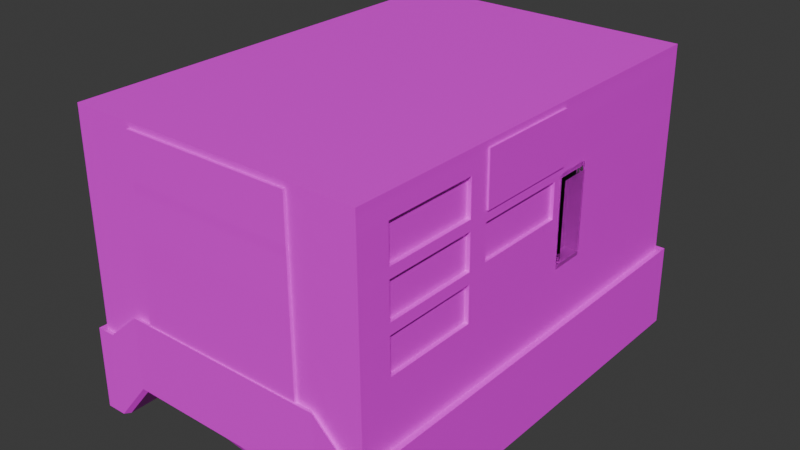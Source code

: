 # Source: gennew.blend  (saved by Blender 4.1.23; exported with 4.5.12 LTS)
import bpy
from mathutils import Matrix  # noqa: F401  (used for matrix-valued properties, if any)

bpy.ops.wm.read_factory_settings(use_empty=True)
scene = bpy.context.scene
scene.name = 'Scene'

# ---- collections
col_collection = bpy.data.collections.new('Collection'); scene.collection.children.link(col_collection)

# ---- images (referenced by path relative to the original .blend; pixels are not part of the script)
import os
ASSET_DIR = os.environ.get("B2B_ASSET_DIR", "")  # directory of the original .blend (textures are referenced by path, not embedded)
HERE = os.path.dirname(os.path.abspath(__file__))  # packed textures are extracted next to this script under _unpacked/

def load_image(name, relpath, width, height, colorspace="sRGB"):
    """Load a texture the original file referenced (path relative to the .blend, or extracted next to this script)."""
    p = next((c for c in (os.path.join(HERE, relpath), os.path.join(ASSET_DIR, relpath)) if relpath and os.path.exists(c)), "")
    if p:
        img = bpy.data.images.load(p, check_existing=True)
        img.name = name
    else:  # same state as the original file: an image datablock whose file is absent (Cycles renders it pink)
        img = bpy.data.images.new(name, width, height)
        img.source = "FILE"
        img.filepath = "//" + (relpath or name)
    img.colorspace_settings.name = colorspace
    return img
img_genuv__2__png = load_image('genuv (2).png', 'genuv (2).png', 1024, 1024, 'sRGB')

# ---- materials (node trees are filled in below, after node groups)
mat_material_001 = bpy.data.materials.new('Material.001')
mat_material_001.use_transparent_shadow = False
mat_material_002 = bpy.data.materials.new('Material.002')
mat_material_002.use_transparent_shadow = False

# ---- material node trees
mat_material_001.use_nodes = True; mat_material_001.node_tree.nodes.clear()
_N = mat_material_001.node_tree.nodes; _L = mat_material_001.node_tree.links
n0 = _N.new('ShaderNodeBsdfPrincipled'); n0.name = 'Principled BSDF'; n0.location = (10, 300)
n1 = _N.new('ShaderNodeOutputMaterial'); n1.name = 'Material Output'; n1.location = (300, 300)
n2 = _N.new('ShaderNodeTexImage'); n2.name = 'Image Texture'; n2.location = (-508, 103)
n2.image = img_genuv__2__png
_L.new(n0.outputs[0], n1.inputs[0])
_L.new(n2.outputs[0], n0.inputs[0])
n1.is_active_output = True
mat_material_002.use_nodes = True; mat_material_002.node_tree.nodes.clear()
_N = mat_material_002.node_tree.nodes; _L = mat_material_002.node_tree.links
n0 = _N.new('ShaderNodeBsdfPrincipled'); n0.name = 'Principled BSDF'; n0.location = (-284, 282)
n1 = _N.new('ShaderNodeOutputMaterial'); n1.name = 'Material Output'; n1.location = (300, 300)
n2 = _N.new('ShaderNodeBsdfGlass'); n2.name = 'Glass BSDF'; n2.location = (95, 190)
_L.new(n2.outputs[0], n1.inputs[0])
n1.is_active_output = True

# ---- world
world_world = bpy.data.worlds.new('World'); scene.world = world_world
world_world.use_nodes = True; world_world.node_tree.nodes.clear()
_N = world_world.node_tree.nodes; _L = world_world.node_tree.links
n0 = _N.new('ShaderNodeOutputWorld'); n0.name = 'World Output'; n0.location = (300, 300)
n1 = _N.new('ShaderNodeBackground'); n1.name = 'Background'; n1.location = (10, 300)
n1.inputs[0].default_value = (0.05088, 0.05088, 0.05088, 1.0)
_L.new(n1.outputs[0], n0.inputs[0])
n0.is_active_output = True
world_world.color = (0.05088, 0.05088, 0.05088)
world_world.use_sun_shadow = False
world_world.sun_shadow_jitter_overblur = 0.0

# ---- meshes
me_cube_001 = bpy.data.meshes.new('Cube.001')
me_cube_001.from_pydata([(-1.0, -1.0, -1.0), (-1.0, -1.0, 1.0), (-1.0, 1.0, -1.0), (-1.0, 1.0, 1.0), (1.021, -1.0, -0.9926), (1.0, -1.0, 1.0), (1.021, 1.0, -0.9926), (1.0, 1.0, 1.0), (0.6679, 1.005, -0.7157), (0.6679, 1.0, 1.0), (0.6679, -0.9951, -0.7157), (0.6679, -1.0, 1.0), (-0.6928, 1.005, -0.7157), (-0.6928, -1.0, 1.0), (-0.6928, 1.0, 1.0), (-0.6928, -0.9951, -0.7157), (-1.0, -0.9317, -1.0), (-1.0, -0.9317, 1.0), (1.021, -0.9317, -0.9926), (1.0, -0.9317, 1.0), (0.6679, -0.9317, 1.0), (0.6679, -0.9268, -0.7157), (-0.6928, -0.9268, -0.7157), (-0.6928, -0.9317, 1.0), (-1.0, 0.9317, 1.0), (1.021, 0.9317, -0.9926), (-1.0, 0.9317, -1.0), (1.0, 0.9317, 1.0), (0.6679, 0.9317, 1.0), (0.6679, 0.9366, -0.7157), (-0.6928, 0.9366, -0.7157), (-0.6928, 0.9317, 1.0), (0.6679, 0.8471, -0.9891), (0.6679, -0.8373, -0.9891), (-0.6928, 0.9366, -0.9891), (-0.6928, -0.9268, -0.9891), (0.9014, 1.0, 1.0), (0.8908, -0.9985, -0.9939), (0.8908, 1.001, -0.9939), (0.9014, -1.0, 1.0), (0.9014, -0.9317, 1.0), (0.8908, -0.9303, -0.9939), (0.8908, 0.9332, -0.9939), (0.9014, 0.9317, 1.0), (-1.0, -0.4273, -1.0), (1.0, -0.4273, 1.0), (0.6679, -0.4273, 1.0), (0.6679, -0.4224, -0.7157), (-0.6928, -0.4224, -0.7157), (-0.6928, -0.4273, 1.0), (-1.0, -0.4273, 1.0), (1.021, -0.4273, -0.9926), (0.6679, -0.3814, -0.9891), (-0.6928, -0.4224, -0.9891), (0.8908, -0.4259, -0.9939), (0.9014, -0.4273, 1.0), (-1.0, -0.8518, -1.0), (1.0, -0.8518, 1.0), (0.6679, -0.8518, 1.0), (0.6679, -0.8469, -0.7157), (-0.6928, -0.8469, -0.7157), (-0.6928, -0.8518, 1.0), (0.6679, -0.7651, -0.9891), (-0.6928, -0.8469, -0.9891), (0.8908, -0.8504, -0.9939), (0.9014, -0.8518, 1.0), (-1.0, -0.8518, 1.0), (1.021, -0.8518, -0.9926), (-1.0, -1.0, 0.2354), (-1.0, 1.0, 0.2354), (1.008, 1.0, 0.2382), (1.008, -1.0, 0.2382), (0.6679, -0.9981, 0.3441), (0.6679, 1.002, 0.3441), (-0.6928, 1.002, 0.3441), (-0.6928, -0.9981, 0.3441), (1.008, -0.9317, 0.2382), (-1.0, -0.9317, 0.2354), (1.008, 0.9317, 0.2382), (-1.0, 0.9317, 0.2354), (0.8974, -0.9994, 0.2377), (0.8974, 1.001, 0.2377), (-1.0, -0.4273, 0.2354), (1.008, -0.4273, 0.2382), (-1.0, -0.8518, 0.2354), (1.008, -0.8518, 0.2382), (-1.0, 1.0, -0.004446), (1.01, 1.0, -0.0007263), (1.01, -1.0, -0.0007263), (0.6679, -0.9975, 0.1383), (0.6679, 1.002, 0.1383), (-0.6928, 1.002, 0.1383), (-0.6928, -0.9975, 0.1383), (1.01, -0.9317, -0.0007263), (-1.0, -0.9317, -0.004446), (1.01, 0.9317, -0.0007263), (-1.0, 0.9317, -0.004446), (0.8961, -0.9993, -0.001373), (0.8961, 1.001, -0.001373), (-1.0, -0.4273, -0.004446), (1.01, -0.4273, -0.0007263), (-1.0, -0.8518, -0.004446), (1.01, -0.8518, -0.0007263), (-1.0, -1.0, -0.004446), (-1.0, -1.0, 0.5443), (-1.0, 1.0, 0.5443), (1.005, 1.0, 0.546), (1.005, -1.0, 0.546), (0.6679, -0.9989, 0.609), (0.6679, 1.001, 0.609), (-0.6928, 1.001, 0.609), (-0.6928, -0.9989, 0.609), (1.005, -0.9317, 0.546), (-1.0, -0.9317, 0.5443), (1.005, 0.9317, 0.546), (-1.0, 0.9317, 0.5443), (0.899, -0.9997, 0.5457), (0.899, 1.0, 0.5457), (-1.0, -0.4273, 0.5443), (1.005, -0.4273, 0.546), (-1.0, -0.8518, 0.5443), (1.005, -0.8518, 0.546), (-1.0, 1.0, 0.308), (1.007, 1.0, 0.3105), (1.007, -1.0, 0.3105), (0.6679, -0.9983, 0.4063), (0.6679, 1.002, 0.4063), (-0.6928, 1.002, 0.4063), (-0.6928, -0.9983, 0.4063), (1.007, -0.9317, 0.3105), (-1.0, -0.9317, 0.308), (1.007, 0.9317, 0.3105), (-1.0, 0.9317, 0.308), (0.8977, -0.9995, 0.3101), (0.8977, 1.001, 0.3101), (-1.0, -0.4273, 0.308), (1.007, -0.4273, 0.3105), (-1.0, -0.8518, 0.308), (1.007, -0.8518, 0.3105), (-1.0, -1.0, 0.308), (-1.0, -1.0, 0.8519), (-1.0, 1.0, 0.8519), (1.002, 1.0, 0.8525), (1.002, -1.0, 0.8525), (0.6679, -0.9996, 0.873), (0.6679, 1.0, 0.873), (-0.6928, 1.0, 0.873), (-0.6928, -0.9996, 0.873), (1.002, -0.9317, 0.8525), (-1.0, -0.9317, 0.8519), (1.002, 0.9317, 0.8525), (-1.0, 0.9317, 0.8519), (0.9006, -0.9999, 0.8524), (0.9006, 1.0, 0.8524), (-1.0, -0.4273, 0.8519), (1.002, -0.4273, 0.8525), (-1.0, -0.8518, 0.8519), (1.002, -0.8518, 0.8525), (-1.0, 1.0, 0.6122), (1.004, 1.0, 0.6137), (1.004, -1.0, 0.6137), (0.6679, -0.9991, 0.6674), (0.6679, 1.001, 0.6674), (-0.6928, 1.001, 0.6674), (-0.6928, -0.9991, 0.6674), (1.004, -0.9317, 0.6137), (-1.0, -0.9317, 0.6122), (1.004, 0.9317, 0.6137), (-1.0, 0.9317, 0.6122), (0.8994, -0.9997, 0.6134), (0.8994, 1.0, 0.6134), (-1.0, -0.4273, 0.6122), (1.004, -0.4273, 0.6137), (-1.0, -0.8518, 0.6122), (1.004, -0.8518, 0.6137), (-1.0, -1.0, 0.6122), (0.9806, -0.4273, 0.238), (0.9806, -0.8518, 0.238), (0.9831, -0.4273, -0.001009), (0.9831, -0.8518, -0.001009), (0.9774, -0.4273, 0.5457), (0.9774, -0.8518, 0.5457), (0.9798, -0.4273, 0.3102), (0.9798, -0.8518, 0.3102), (0.9742, -0.4273, 0.8522), (0.9742, -0.8518, 0.8522), (0.9767, -0.4273, 0.6134), (0.9767, -0.8518, 0.6134), (-1.0, 0.142, 1.0), (1.021, 0.142, -0.9926), (-1.0, 0.142, -1.0), (1.0, 0.142, 1.0), (0.6679, 0.142, 1.0), (0.6679, 0.1469, -0.7157), (-0.6928, 0.1469, -0.7157), (-0.6928, 0.142, 1.0), (0.6679, 0.1333, -0.9891), (-0.6928, 0.1469, -0.9891), (0.8908, 0.1435, -0.9939), (0.9014, 0.142, 1.0), (1.008, 0.142, 0.2382), (-1.0, 0.142, 0.2354), (-1.0, 0.142, -0.004446), (1.01, 0.142, -0.0007263), (1.005, 0.142, 0.546), (-1.0, 0.142, 0.5443), (-1.0, 0.142, 0.308), (1.007, 0.142, 0.3105), (1.002, 0.142, 0.8525), (-1.0, 0.142, 0.8519), (-1.0, 0.142, 0.6122), (1.004, 0.142, 0.6137), (-1.0, -0.3359, -1.0), (1.0, -0.3359, 1.0), (0.6679, -0.3359, 1.0), (0.6679, -0.331, -0.7157), (-0.6928, -0.331, -0.7157), (-0.6928, -0.3359, 1.0), (0.6679, -0.2988, -0.9891), (-0.6928, -0.331, -0.9891), (0.8908, -0.3345, -0.9939), (0.9014, -0.3359, 1.0), (1.008, -0.3359, 0.2382), (1.01, -0.3359, -0.0007263), (1.005, -0.3359, 0.546), (1.007, -0.3359, 0.3105), (1.002, -0.3359, 0.8525), (1.004, -0.3359, 0.6137), (-1.0, -0.3359, 1.0), (1.021, -0.3359, -0.9926), (-1.0, -0.3359, 0.2354), (-1.0, -0.3359, -0.004446), (-1.0, -0.3359, 0.5443), (-1.0, -0.3359, 0.308), (-1.0, -0.3359, 0.8519), (-1.0, -0.3359, 0.6122), (-1.0, -1.0, 0.9589), (-1.0, 1.0, 0.9589), (1.0, 1.0, 0.959), (1.0, -1.0, 0.959), (0.6679, -0.9999, 0.9647), (0.6679, 1.0, 0.9647), (-0.6928, 1.0, 0.9647), (-0.6928, -0.9999, 0.9647), (1.0, -0.9317, 0.959), (-1.0, -0.9317, 0.9589), (1.0, 0.9317, 0.959), (-1.0, 0.9317, 0.9589), (0.9012, -1.0, 0.959), (0.9012, 1.0, 0.959), (-1.0, -0.4273, 0.9589), (1.0, -0.4273, 0.959), (-1.0, -0.8518, 0.9589), (1.0, -0.8518, 0.959), (1.0, 0.142, 0.959), (-1.0, 0.142, 0.9589), (-1.0, -0.3359, 0.9589), (1.0, -0.3359, 0.959), (1.013, 0.142, 0.8526), (1.016, 0.142, 0.6138), (1.012, 0.142, 0.9591), (1.013, -0.3359, 0.8526), (1.016, -0.3359, 0.6138), (1.012, -0.3359, 0.9591), (-1.0, 0.09737, 1.0), (1.021, 0.09737, -0.9926), (-1.0, 0.09737, 0.2354), (-1.0, 0.09737, -0.004446), (-1.0, 0.09737, 0.5443), (-1.0, 0.09737, 0.308), (-1.0, 0.09737, 0.8519), (-1.0, 0.09737, 0.6122), (-1.0, 0.09737, -1.0), (1.0, 0.09737, 1.0), (0.6679, 0.09737, 1.0), (0.6679, 0.1023, -0.7157), (-0.6928, 0.1023, -0.7157), (-0.6928, 0.09737, 1.0), (0.6679, 0.09292, -0.9891), (-0.6928, 0.1023, -0.9891), (0.8908, 0.09882, -0.9939), (0.9014, 0.09737, 1.0), (1.008, 0.09737, 0.2382), (1.01, 0.09737, -0.0007263), (1.005, 0.09737, 0.546), (1.007, 0.09737, 0.3105), (1.004, 0.09737, 0.6137), (1.0, 0.09737, 0.959), (-1.0, 0.09737, 0.9589), (1.013, 0.09737, 0.8526), (1.016, 0.09737, 0.6138), (1.012, 0.09737, 0.9591), (0.9813, 0.09737, 0.5457), (0.9813, -0.3359, 0.5457), (0.9837, 0.09737, 0.3103), (0.9837, -0.3359, 0.3103), (-1.0, 1.0, -0.4429), (1.015, 1.0, -0.4375), (1.015, -1.0, -0.4375), (0.6679, -0.9965, -0.2378), (0.6679, 1.004, -0.2378), (-0.6928, 1.004, -0.2378), (-0.6928, -0.9965, -0.2378), (1.015, -0.9317, -0.4375), (-1.0, -0.9317, -0.4429), (1.015, 0.9317, -0.4375), (-1.0, 0.9317, -0.4429), (0.8938, -0.999, -0.4384), (0.8938, 1.001, -0.4384), (-1.0, -0.4273, -0.4429), (1.015, -0.4273, -0.4375), (-1.0, -0.8518, -0.4429), (1.015, -0.8518, -0.4375), (-1.0, -1.0, -0.4429), (1.015, 0.142, -0.4375), (-1.0, 0.142, -0.4429), (-1.0, -0.3359, -0.4429), (1.015, -0.3359, -0.4375), (1.015, 0.09737, -0.4375), (-1.0, 0.09737, -0.4429), (1.056, 1.032, -0.432), (1.062, 1.032, -1.001), (1.062, 0.9618, -1.001), (1.056, -1.02, -0.432), (1.062, -1.02, -1.001), (0.9288, -1.018, -1.003), (0.9288, 1.033, -1.003), (0.7002, 1.037, -0.7174), (-0.6955, -1.015, -0.7174), (0.7002, -1.015, -0.7174), (0.7002, -1.016, -0.2271), (0.7002, 1.035, -0.2271), (-0.6955, 1.037, -0.7174), (-0.6955, 1.035, -0.2271), (-0.6955, -1.016, -0.2271), (1.062, -0.9496, -1.001), (1.056, -0.9496, -0.432), (1.062, 0.1518, -1.001), (1.056, 0.9618, -0.432), (0.9319, -1.019, -0.433), (0.9319, 1.033, -0.433), (1.062, -0.8676, -1.001), (1.062, -0.4322, -1.001), (1.056, -0.4322, -0.432), (1.056, -0.8676, -0.432), (1.062, 0.106, -1.001), (1.056, 0.1518, -0.432), (1.062, -0.3384, -1.001), (1.056, -0.3384, -0.432), (1.056, 0.106, -0.432), (0.5691, 1.0, 1.0), (0.5691, -0.9951, -0.7157), (0.5691, 1.005, -0.7157), (0.5691, -1.0, 1.0), (0.5691, -0.9317, 1.0), (0.5691, -0.9268, -0.7157), (0.5691, 0.9366, -0.7157), (0.5691, 0.9317, 1.0), (0.5691, -0.8438, -0.9891), (0.5691, 0.8536, -0.9891), (0.5691, -0.3844, -0.9891), (0.5691, -0.4273, 1.0), (0.5691, -0.7711, -0.9891), (0.5691, -0.8518, 1.0), (0.5691, -0.9981, 0.3441), (0.5691, 1.002, 0.3441), (0.5691, 1.002, 0.1383), (0.5691, -0.9975, 0.1383), (0.5691, -0.9989, 0.609), (0.5691, 1.001, 0.609), (0.5691, 1.002, 0.4063), (0.5691, -0.9983, 0.4063), (0.5691, -0.9996, 0.873), (0.5691, 1.0, 0.873), (0.5691, 1.001, 0.6674), (0.5691, -0.9991, 0.6674), (0.5691, 0.142, 1.0), (0.5691, 0.1343, -0.9891), (0.5691, -0.3359, 1.0), (0.5691, -0.3011, -0.9891), (0.5691, -0.9999, 0.9647), (0.5691, 1.0, 0.9647), (0.5691, 0.0936, -0.9891), (0.5691, 0.09737, 1.0), (0.5691, -0.9965, -0.2378), (0.5691, 1.004, -0.2378), (0.5988, -1.015, -0.7174), (0.5988, 1.037, -0.7174), (0.5988, -1.016, -0.2271), (0.5988, 1.035, -0.2271), (-0.5692, 1.005, -0.7157), (-0.5692, -1.0, 1.0), (-0.5692, -0.9268, -0.7157), (-0.5692, 0.9366, -0.7157), (-0.5692, -0.9187, -0.9891), (-0.5692, 0.9285, -0.9891), (-0.5692, -0.4187, -0.9891), (-0.5692, -0.8395, -0.9891), (-0.5692, -0.9981, 0.3441), (-0.5692, -0.9975, 0.1383), (-0.5692, -0.9989, 0.609), (-0.5692, -0.9983, 0.4063), (-0.5692, -0.9996, 0.873), (-0.5692, -0.9991, 0.6674), (-0.5692, 0.1457, -0.9891), (-0.5692, -0.3281, -0.9891), (-0.5692, -0.9999, 0.9647), (-0.5692, 0.1014, -0.9891), (-0.5692, -0.9965, -0.2378), (-0.5688, 1.037, -0.7174), (-0.5688, -1.016, -0.2271), (-0.5692, 1.0, 1.0), (-0.5692, -0.9951, -0.7157), (-0.5692, -0.9317, 1.0), (-0.5692, 0.9317, 1.0), (-0.5692, -0.4273, 1.0), (-0.5692, -0.8518, 1.0), (-0.5692, 1.002, 0.3441), (-0.5692, 1.002, 0.1383), (-0.5692, 1.001, 0.609), (-0.5692, 1.002, 0.4063), (-0.5692, 1.0, 0.873), (-0.5692, 1.001, 0.6674), (-0.5692, 0.142, 1.0), (-0.5692, -0.3359, 1.0), (-0.5692, 1.0, 0.9647), (-0.5692, 0.09737, 1.0), (-0.5692, 1.004, -0.2378), (-0.5688, -1.015, -0.7174), (-0.5688, 1.035, -0.2271), (0.5691, -1.012, 0.9646), (0.5691, -1.012, 0.8729), (0.5691, -1.012, 0.6673), (0.5691, -1.011, 0.609), (0.5691, -1.011, 0.4062), (0.5691, -1.011, 0.344), (0.5691, -1.01, 0.1382), (0.5691, -1.009, -0.2379), (-0.5692, -1.011, 0.344), (-0.5692, -1.01, 0.1382), (-0.5692, -1.011, 0.609), (-0.5692, -1.011, 0.4062), (-0.5692, -1.012, 0.8729), (-0.5692, -1.012, 0.6673), (-0.5692, -1.012, 0.9646), (-0.5692, -1.009, -0.2379), (-1.0, 0.2885, 1.0), (1.021, 0.2885, -0.9926), (-1.0, 0.2885, 0.2354), (-1.0, 0.2885, -0.004446), (-1.0, 0.2885, 0.5443), (-1.0, 0.2885, 0.308), (-1.0, 0.2885, 0.8519), (-1.0, 0.2885, 0.6122), (-1.0, 0.2885, -1.0), (1.0, 0.2885, 1.0), (0.6679, 0.2885, 1.0), (0.6679, 0.2934, -0.7157), (-0.6928, 0.2934, -0.7157), (-0.6928, 0.2885, 1.0), (0.6679, 0.2657, -0.9891), (-0.6928, 0.2934, -0.9891), (0.8908, 0.29, -0.9939), (0.9014, 0.2885, 1.0), (1.008, 0.2885, 0.2382), (1.01, 0.2885, -0.0007263), (1.005, 0.2885, 0.546), (1.007, 0.2885, 0.3105), (1.002, 0.2885, 0.8525), (1.004, 0.2885, 0.6137), (1.0, 0.2885, 0.959), (-1.0, 0.2885, 0.9589), (1.015, 0.2885, -0.4375), (-1.0, 0.2885, -0.4429), (1.062, 0.302, -1.001), (1.056, 0.302, -0.432), (0.5691, 0.2677, -0.9891), (0.5691, 0.2885, 1.0), (-0.5692, 0.2909, -0.9891), (-0.5692, 0.2885, 1.0), (0.9111, 0.2885, 0.2372), (0.9111, 0.142, 0.2372), (0.9136, 0.2885, -0.001728), (0.9136, 0.142, -0.001728), (0.9079, 0.2885, 0.545), (0.9079, 0.142, 0.545), (0.9104, 0.2885, 0.3095), (0.9104, 0.142, 0.3095)], [], [(247, 24, 3, 237), (249, 36, 7, 238), (244, 19, 5, 239), (243, 13, 1, 236), (41, 18, 4, 37), (23, 17, 1, 13), (40, 20, 11, 39), (355, 21, 10, 351), (248, 39, 11, 240), (381, 350, 9, 241), (237, 3, 14, 242), (16, 22, 15, 0), (413, 23, 13, 391), (406, 391, 13, 243), (416, 61, 23, 413), (56, 60, 22, 16), (458, 30, 34, 461), (65, 58, 20, 40), (61, 66, 17, 23), (64, 67, 18, 41), (253, 57, 19, 244), (236, 1, 17, 245), (238, 7, 27, 246), (38, 6, 25, 42), (14, 3, 24, 31), (36, 9, 28, 43), (352, 8, 29, 356), (2, 12, 30, 26), (411, 14, 31, 414), (471, 446, 24, 247), (362, 62, 33, 358), (356, 29, 32, 359), (59, 21, 33, 62), (392, 22, 35, 394), (7, 36, 43, 27), (8, 38, 42, 29), (59, 64, 41, 21), (57, 65, 40, 19), (239, 5, 39, 248), (19, 40, 39, 5), (21, 41, 37, 10), (241, 9, 36, 249), (213, 221, 55, 45), (215, 220, 54, 47), (215, 47, 52, 218), (379, 218, 52, 360), (252, 66, 50, 250), (257, 213, 45, 251), (220, 229, 51, 54), (217, 228, 50, 49), (221, 214, 46, 55), (60, 48, 53, 63), (212, 216, 48, 44), (424, 217, 49, 415), (22, 60, 63, 35), (245, 17, 66, 252), (45, 55, 65, 57), (47, 54, 64, 59), (47, 59, 62, 52), (360, 52, 62, 362), (251, 45, 57, 253), (54, 51, 67, 64), (49, 50, 66, 61), (55, 46, 58, 65), (44, 48, 60, 56), (415, 49, 61, 416), (85, 102, 179, 177), (94, 77, 84, 101), (223, 222, 83, 100), (101, 84, 82, 99), (90, 73, 81, 98), (88, 71, 80, 97), (449, 448, 79, 96), (87, 70, 78, 95), (103, 68, 77, 94), (102, 85, 76, 93), (399, 398, 75, 92), (86, 69, 74, 91), (366, 365, 73, 90), (97, 80, 72, 89), (92, 75, 68, 103), (93, 76, 71, 88), (98, 81, 70, 87), (96, 79, 69, 86), (306, 96, 86, 296), (308, 98, 87, 297), (303, 93, 88, 298), (302, 92, 103, 313), (307, 97, 89, 299), (385, 366, 90, 300), (296, 86, 91, 301), (408, 399, 92, 302), (312, 102, 93, 303), (313, 103, 94, 304), (297, 87, 95, 305), (473, 449, 96, 306), (298, 88, 97, 307), (300, 90, 98, 308), (311, 101, 99, 309), (317, 223, 100, 310), (304, 94, 101, 311), (310, 100, 102, 312), (83, 85, 177, 176), (130, 113, 120, 137), (225, 224, 119, 136), (137, 120, 118, 135), (126, 109, 117, 134), (124, 107, 116, 133), (451, 450, 115, 132), (123, 106, 114, 131), (139, 104, 113, 130), (138, 121, 112, 129), (401, 400, 111, 128), (122, 105, 110, 127), (370, 369, 109, 126), (133, 116, 108, 125), (128, 111, 104, 139), (129, 112, 107, 124), (134, 117, 106, 123), (132, 115, 105, 122), (79, 132, 122, 69), (81, 134, 123, 70), (76, 129, 124, 71), (75, 128, 139, 68), (80, 133, 125, 72), (365, 370, 126, 73), (69, 122, 127, 74), (398, 401, 128, 75), (85, 138, 129, 76), (68, 139, 130, 77), (70, 123, 131, 78), (448, 451, 132, 79), (71, 124, 133, 80), (73, 126, 134, 81), (84, 137, 135, 82), (222, 225, 136, 83), (77, 130, 137, 84), (83, 136, 138, 85), (174, 172, 186, 187), (166, 149, 156, 173), (227, 226, 155, 172), (173, 156, 154, 171), (162, 145, 153, 170), (160, 143, 152, 169), (453, 452, 151, 168), (159, 142, 150, 167), (175, 140, 149, 166), (174, 157, 148, 165), (403, 402, 147, 164), (158, 141, 146, 163), (374, 373, 145, 162), (169, 152, 144, 161), (164, 147, 140, 175), (165, 148, 143, 160), (170, 153, 142, 159), (168, 151, 141, 158), (115, 168, 158, 105), (117, 170, 159, 106), (112, 165, 160, 107), (111, 164, 175, 104), (116, 169, 161, 108), (369, 374, 162, 109), (105, 158, 163, 110), (400, 403, 164, 111), (121, 174, 165, 112), (104, 175, 166, 113), (106, 159, 167, 114), (450, 453, 168, 115), (107, 160, 169, 116), (109, 162, 170, 117), (120, 173, 171, 118), (224, 227, 172, 119), (113, 166, 173, 120), (119, 172, 174, 121), (178, 176, 177, 179), (182, 180, 181, 183), (186, 184, 185, 187), (121, 138, 183, 181), (119, 121, 181, 180), (157, 174, 187, 185), (155, 157, 185, 184), (100, 83, 176, 178), (136, 119, 180, 182), (102, 100, 178, 179), (172, 155, 184, 186), (138, 136, 182, 183), (466, 469, 211, 204), (268, 271, 210, 205), (271, 270, 209, 210), (469, 468, 208, 211), (467, 466, 484, 486), (266, 269, 206, 201), (269, 268, 205, 206), (200, 203, 483, 481), (472, 465, 203, 314), (319, 267, 202, 315), (267, 266, 201, 202), (203, 465, 482, 483), (479, 459, 195, 423), (454, 458, 194, 190), (463, 456, 192, 199), (459, 446, 188, 195), (462, 447, 189, 198), (470, 455, 191, 254), (476, 460, 196, 377), (457, 193, 196, 460), (457, 462, 198, 193), (455, 463, 199, 191), (288, 264, 188, 255), (276, 194, 197, 279), (48, 216, 219, 53), (250, 50, 228, 256), (99, 82, 230, 231), (309, 99, 231, 316), (135, 118, 232, 233), (82, 135, 233, 230), (171, 154, 234, 235), (118, 171, 235, 232), (284, 286, 227, 224), (208, 254, 260, 258), (282, 285, 225, 222), (285, 284, 292, 294), (318, 283, 223, 317), (283, 282, 222, 223), (426, 277, 217, 424), (272, 276, 216, 212), (281, 274, 214, 221), (277, 264, 228, 217), (280, 265, 229, 220), (287, 273, 213, 257), (382, 278, 218, 379), (275, 215, 218, 278), (275, 280, 220, 215), (273, 281, 221, 213), (287, 257, 263, 291), (154, 250, 256, 234), (270, 288, 255, 209), (468, 470, 254, 208), (155, 251, 253, 157), (149, 245, 252, 156), (226, 257, 251, 155), (156, 252, 250, 154), (145, 241, 249, 153), (143, 239, 248, 152), (452, 471, 247, 151), (142, 238, 246, 150), (140, 236, 245, 149), (157, 253, 244, 148), (402, 406, 243, 147), (141, 237, 242, 146), (373, 381, 241, 145), (152, 248, 240, 144), (147, 243, 236, 140), (148, 244, 239, 143), (153, 249, 238, 142), (151, 247, 237, 141), (290, 289, 261, 262), (289, 291, 263, 261), (286, 211, 259, 290), (226, 227, 262, 261), (211, 208, 258, 259), (257, 226, 261, 263), (227, 286, 290, 262), (258, 260, 291, 289), (259, 258, 289, 290), (234, 256, 288, 270), (254, 287, 291, 260), (191, 199, 281, 273), (193, 198, 280, 275), (193, 275, 278, 196), (377, 196, 278, 382), (254, 191, 273, 287), (198, 189, 265, 280), (195, 188, 264, 277), (199, 192, 274, 281), (190, 194, 276, 272), (423, 195, 277, 426), (203, 200, 282, 283), (314, 203, 283, 318), (207, 204, 284, 285), (200, 207, 285, 282), (204, 211, 286, 284), (216, 276, 279, 219), (256, 228, 264, 288), (231, 230, 266, 267), (316, 231, 267, 319), (233, 232, 268, 269), (230, 233, 269, 266), (235, 234, 270, 271), (232, 235, 271, 268), (294, 292, 293, 295), (225, 285, 294, 295), (224, 225, 295, 293), (284, 224, 293, 292), (212, 316, 319, 272), (314, 318, 349, 346), (297, 305, 338, 320), (44, 309, 316, 212), (272, 319, 315, 190), (51, 229, 347, 342), (25, 6, 321, 322), (16, 304, 311, 56), (298, 307, 339, 323), (56, 311, 309, 44), (390, 12, 332, 409), (300, 308, 340, 331), (454, 473, 306, 26), (447, 25, 322, 474), (0, 313, 304, 16), (308, 297, 320, 340), (317, 310, 343, 348), (2, 296, 301, 12), (4, 18, 335, 324), (303, 298, 323, 336), (15, 302, 313, 0), (6, 38, 326, 321), (229, 265, 345, 347), (26, 306, 296, 2), (337, 346, 349, 345), (345, 349, 348, 347), (474, 475, 346, 337), (342, 343, 344, 341), (347, 348, 343, 342), (327, 331, 340, 326), (324, 323, 339, 325), (321, 320, 338, 322), (341, 344, 336, 335), (428, 410, 334, 328), (387, 389, 331, 327), (325, 339, 330, 329), (335, 336, 323, 324), (326, 340, 320, 321), (37, 4, 324, 325), (312, 303, 336, 344), (67, 51, 342, 341), (12, 301, 333, 332), (318, 317, 348, 349), (265, 189, 337, 345), (408, 302, 334, 410), (18, 67, 341, 335), (38, 8, 327, 326), (302, 15, 328, 334), (385, 300, 331, 389), (351, 10, 329, 386), (472, 314, 346, 475), (307, 299, 330, 339), (310, 312, 344, 343), (10, 37, 325, 329), (412, 351, 386, 428), (427, 385, 389, 429), (299, 384, 388, 330), (409, 429, 389, 387), (329, 330, 388, 386), (8, 352, 387, 327), (192, 376, 383, 274), (404, 377, 382, 407), (421, 425, 381, 373), (144, 240, 380, 372), (407, 382, 379, 405), (274, 383, 378, 214), (478, 476, 377, 404), (456, 477, 376, 192), (108, 161, 375, 368), (419, 422, 374, 369), (422, 421, 373, 374), (161, 144, 372, 375), (72, 125, 371, 364), (417, 420, 370, 365), (420, 419, 369, 370), (125, 108, 368, 371), (299, 89, 367, 384), (427, 418, 366, 385), (418, 417, 365, 366), (89, 72, 364, 367), (46, 361, 363, 58), (396, 360, 362, 397), (214, 378, 361, 46), (405, 379, 360, 396), (21, 355, 358, 33), (393, 356, 359, 395), (397, 362, 358, 394), (9, 350, 357, 28), (390, 352, 356, 393), (58, 363, 354, 20), (240, 11, 353, 380), (20, 354, 353, 11), (425, 411, 350, 381), (392, 355, 351, 412), (22, 392, 412, 15), (242, 14, 411, 425), (12, 390, 393, 30), (63, 397, 394, 35), (30, 393, 395, 34), (219, 405, 396, 53), (53, 396, 397, 63), (91, 74, 417, 418), (301, 91, 418, 427), (127, 110, 419, 420), (74, 127, 420, 417), (163, 146, 421, 422), (110, 163, 422, 419), (461, 478, 404, 197), (279, 407, 405, 219), (146, 242, 425, 421), (197, 404, 407, 279), (332, 333, 429, 409), (301, 427, 429, 333), (15, 412, 428, 328), (384, 408, 410, 388), (386, 388, 410, 428), (352, 390, 409, 387), (376, 423, 426, 383), (368, 375, 432, 433), (383, 426, 424, 378), (477, 479, 423, 376), (400, 401, 441, 440), (408, 384, 437, 445), (371, 368, 433, 434), (401, 398, 438, 441), (402, 403, 443, 442), (380, 406, 444, 430), (361, 415, 416, 363), (378, 424, 415, 361), (355, 392, 394, 358), (350, 411, 414, 357), (363, 416, 413, 354), (380, 353, 391, 406), (354, 413, 391, 353), (431, 430, 444, 442), (433, 432, 443, 440), (432, 431, 442, 443), (435, 434, 441, 438), (434, 433, 440, 441), (437, 436, 439, 445), (436, 435, 438, 439), (384, 367, 436, 437), (399, 408, 445, 439), (406, 402, 442, 444), (398, 399, 439, 438), (372, 380, 430, 431), (375, 372, 431, 432), (367, 364, 435, 436), (364, 371, 434, 435), (403, 400, 440, 443), (357, 414, 479, 477), (34, 395, 478, 461), (28, 357, 477, 456), (395, 359, 476, 478), (305, 472, 475, 338), (322, 338, 475, 474), (189, 447, 474, 337), (190, 315, 473, 454), (209, 255, 471, 452), (150, 246, 470, 468), (27, 43, 463, 455), (29, 42, 462, 457), (29, 457, 460, 32), (359, 32, 460, 476), (246, 27, 455, 470), (42, 25, 447, 462), (31, 24, 446, 459), (43, 28, 456, 463), (26, 30, 458, 454), (414, 31, 459, 479), (95, 78, 464, 465), (305, 95, 465, 472), (131, 114, 466, 467), (78, 131, 467, 464), (167, 150, 468, 469), (114, 167, 469, 466), (205, 210, 453, 450), (210, 209, 452, 453), (201, 206, 451, 448), (206, 205, 450, 451), (315, 202, 449, 473), (202, 201, 448, 449), (255, 188, 446, 471), (194, 458, 461, 197), (480, 486, 487, 481), (486, 484, 485, 487), (482, 480, 481, 483), (465, 464, 480, 482), (204, 207, 487, 485), (466, 204, 485, 484), (464, 467, 486, 480), (207, 200, 481, 487)])
_uv = me_cube_001.uv_layers.new(name='UVMap')
_uv.uv.foreach_set('vector', [0.6199, 0.2415, 0.625, 0.2415, 0.625, 0.25, 0.6199, 0.25, 0.6199, 0.4877, 0.625, 0.4877, 0.625, 0.5, 0.6199, 0.5, 0.6199, 0.7415, 0.625, 0.7415, 0.625, 0.75, 0.6199, 0.75, 0.6199, 0.9616, 0.625, 0.9616, 0.625, 1.0, 0.6199, 1.0, 0.3627, 0.7415, 0.375, 0.7415, 0.375, 0.75, 0.3627, 0.75, 0.8366, 0.7415, 0.875, 0.7415, 0.875, 0.75, 0.8366, 0.75, 0.6373, 0.7415, 0.6665, 0.7415, 0.6665, 0.75, 0.6373, 0.75, 0.3211, 0.7415, 0.3335, 0.7415, 0.3335, 0.75, 0.3211, 0.75, 0.6199, 0.7623, 0.625, 0.7623, 0.625, 0.7915, 0.6199, 0.7915, 0.6199, 0.4461, 0.625, 0.4461, 0.625, 0.4585, 0.6199, 0.4585, 0.6199, 0.25, 0.625, 0.25, 0.625, 0.2884, 0.6199, 0.2884, 0.125, 0.7415, 0.1634, 0.7415, 0.1634, 0.75, 0.125, 0.75, 0.8212, 0.7415, 0.8366, 0.7415, 0.8366, 0.75, 0.8212, 0.75, 0.6199, 0.9462, 0.625, 0.9462, 0.625, 0.9616, 0.6199, 0.9616, 0.8212, 0.7315, 0.8366, 0.7315, 0.8366, 0.7415, 0.8212, 0.7415, 0.125, 0.7315, 0.1634, 0.7315, 0.1634, 0.7415, 0.125, 0.7415, 0.1634, 0.5889, 0.1634, 0.5085, 0.1634, 0.5085, 0.1634, 0.5889, 0.6373, 0.7315, 0.6665, 0.7315, 0.6665, 0.7415, 0.6373, 0.7415, 0.8366, 0.7315, 0.875, 0.7315, 0.875, 0.7415, 0.8366, 0.7415, 0.3627, 0.7315, 0.375, 0.7315, 0.375, 0.7415, 0.3627, 0.7415, 0.6199, 0.7315, 0.625, 0.7315, 0.625, 0.7415, 0.6199, 0.7415, 0.6199, 0.0, 0.625, 0.0, 0.625, 0.008537, 0.6199, 0.008537, 0.6199, 0.5, 0.625, 0.5, 0.625, 0.5085, 0.6199, 0.5085, 0.3627, 0.5, 0.375, 0.5, 0.375, 0.5085, 0.3627, 0.5085, 0.8366, 0.5, 0.875, 0.5, 0.875, 0.5085, 0.8366, 0.5085, 0.6373, 0.5, 0.6665, 0.5, 0.6665, 0.5085, 0.6373, 0.5085, 0.3211, 0.5, 0.3335, 0.5, 0.3335, 0.5085, 0.3211, 0.5085, 0.125, 0.5, 0.1634, 0.5, 0.1634, 0.5085, 0.125, 0.5085, 0.8212, 0.5, 0.8366, 0.5, 0.8366, 0.5085, 0.8212, 0.5085, 0.6199, 0.1611, 0.625, 0.1611, 0.625, 0.2415, 0.6199, 0.2415, 0.3211, 0.7315, 0.3335, 0.7315, 0.3335, 0.7415, 0.3211, 0.7415, 0.3211, 0.5085, 0.3335, 0.5085, 0.3335, 0.5085, 0.3211, 0.5085, 0.3335, 0.7315, 0.3335, 0.7415, 0.3335, 0.7415, 0.3335, 0.7315, 0.1788, 0.7415, 0.1634, 0.7415, 0.1634, 0.7415, 0.1788, 0.7415, 0.625, 0.5, 0.6373, 0.5, 0.6373, 0.5085, 0.625, 0.5085, 0.3335, 0.5, 0.3627, 0.5, 0.3627, 0.5085, 0.3335, 0.5085, 0.3335, 0.7315, 0.3627, 0.7315, 0.3627, 0.7415, 0.3335, 0.7415, 0.625, 0.7315, 0.6373, 0.7315, 0.6373, 0.7415, 0.625, 0.7415, 0.6199, 0.75, 0.625, 0.75, 0.625, 0.7623, 0.6199, 0.7623, 0.625, 0.7415, 0.6373, 0.7415, 0.6373, 0.75, 0.625, 0.75, 0.3335, 0.7415, 0.3627, 0.7415, 0.3627, 0.75, 0.3335, 0.75, 0.6199, 0.4585, 0.625, 0.4585, 0.625, 0.4877, 0.6199, 0.4877, 0.625, 0.667, 0.6373, 0.667, 0.6373, 0.6784, 0.625, 0.6784, 0.3335, 0.667, 0.3627, 0.667, 0.3627, 0.6784, 0.3335, 0.6784, 0.3335, 0.667, 0.3335, 0.6784, 0.3335, 0.6784, 0.3335, 0.667, 0.3211, 0.667, 0.3335, 0.667, 0.3335, 0.6784, 0.3211, 0.6784, 0.6199, 0.01852, 0.625, 0.01852, 0.625, 0.07159, 0.6199, 0.07159, 0.6199, 0.667, 0.625, 0.667, 0.625, 0.6784, 0.6199, 0.6784, 0.3627, 0.667, 0.375, 0.667, 0.375, 0.6784, 0.3627, 0.6784, 0.8366, 0.667, 0.875, 0.667, 0.875, 0.6784, 0.8366, 0.6784, 0.6373, 0.667, 0.6665, 0.667, 0.6665, 0.6784, 0.6373, 0.6784, 0.1634, 0.7315, 0.1634, 0.6784, 0.1634, 0.6784, 0.1634, 0.7315, 0.125, 0.667, 0.1634, 0.667, 0.1634, 0.6784, 0.125, 0.6784, 0.8212, 0.667, 0.8366, 0.667, 0.8366, 0.6784, 0.8212, 0.6784, 0.1634, 0.7415, 0.1634, 0.7315, 0.1634, 0.7315, 0.1634, 0.7415, 0.6199, 0.008537, 0.625, 0.008537, 0.625, 0.01852, 0.6199, 0.01852, 0.625, 0.6784, 0.6373, 0.6784, 0.6373, 0.7315, 0.625, 0.7315, 0.3335, 0.6784, 0.3627, 0.6784, 0.3627, 0.7315, 0.3335, 0.7315, 0.3335, 0.6784, 0.3335, 0.7315, 0.3335, 0.7315, 0.3335, 0.6784, 0.3211, 0.6784, 0.3335, 0.6784, 0.3335, 0.7315, 0.3211, 0.7315, 0.6199, 0.6784, 0.625, 0.6784, 0.625, 0.7315, 0.6199, 0.7315, 0.3627, 0.6784, 0.375, 0.6784, 0.375, 0.7315, 0.3627, 0.7315, 0.8366, 0.6784, 0.875, 0.6784, 0.875, 0.7315, 0.8366, 0.7315, 0.6373, 0.6784, 0.6665, 0.6784, 0.6665, 0.7315, 0.6373, 0.7315, 0.125, 0.6784, 0.1634, 0.6784, 0.1634, 0.7315, 0.125, 0.7315, 0.8212, 0.6784, 0.8366, 0.6784, 0.8366, 0.7315, 0.8212, 0.7315, 0.5294, 0.7315, 0.4994, 0.7315, 0.4994, 0.7315, 0.5294, 0.7315, 0.4994, 0.008537, 0.5294, 0.008537, 0.5294, 0.01852, 0.4994, 0.01852, 0.4994, 0.667, 0.5294, 0.667, 0.5294, 0.6784, 0.4994, 0.6784, 0.4994, 0.01852, 0.5294, 0.01852, 0.5294, 0.07159, 0.4994, 0.07159, 0.4994, 0.4585, 0.5294, 0.4585, 0.5294, 0.4877, 0.4994, 0.4877, 0.4994, 0.75, 0.5294, 0.75, 0.5294, 0.7623, 0.4994, 0.7623, 0.4994, 0.1611, 0.5294, 0.1611, 0.5294, 0.2415, 0.4994, 0.2415, 0.4994, 0.5, 0.5294, 0.5, 0.5294, 0.5085, 0.4994, 0.5085, 0.4994, 0.0, 0.5294, 0.0, 0.5294, 0.008537, 0.4994, 0.008537, 0.4994, 0.7315, 0.5294, 0.7315, 0.5294, 0.7415, 0.4994, 0.7415, 0.4994, 0.9462, 0.5294, 0.9462, 0.5294, 0.9616, 0.4994, 0.9616, 0.4994, 0.25, 0.5294, 0.25, 0.5294, 0.2884, 0.4994, 0.2884, 0.4994, 0.4461, 0.5294, 0.4461, 0.5294, 0.4585, 0.4994, 0.4585, 0.4994, 0.7623, 0.5294, 0.7623, 0.5294, 0.7915, 0.4994, 0.7915, 0.4994, 0.9616, 0.5294, 0.9616, 0.5294, 1.0, 0.4994, 1.0, 0.4994, 0.7415, 0.5294, 0.7415, 0.5294, 0.75, 0.4994, 0.75, 0.4994, 0.4877, 0.5294, 0.4877, 0.5294, 0.5, 0.4994, 0.5, 0.4994, 0.2415, 0.5294, 0.2415, 0.5294, 0.25, 0.4994, 0.25, 0.4446, 0.2415, 0.4994, 0.2415, 0.4994, 0.25, 0.4446, 0.25, 0.4446, 0.4877, 0.4994, 0.4877, 0.4994, 0.5, 0.4446, 0.5, 0.4446, 0.7415, 0.4994, 0.7415, 0.4994, 0.75, 0.4446, 0.75, 0.4446, 0.9616, 0.4994, 0.9616, 0.4994, 1.0, 0.4446, 1.0, 0.4446, 0.7623, 0.4994, 0.7623, 0.4994, 0.7915, 0.4446, 0.7915, 0.4446, 0.4461, 0.4994, 0.4461, 0.4994, 0.4585, 0.4446, 0.4585, 0.4446, 0.25, 0.4994, 0.25, 0.4994, 0.2884, 0.4446, 0.2884, 0.4446, 0.9462, 0.4994, 0.9462, 0.4994, 0.9616, 0.4446, 0.9616, 0.4446, 0.7315, 0.4994, 0.7315, 0.4994, 0.7415, 0.4446, 0.7415, 0.4446, 0.0, 0.4994, 0.0, 0.4994, 0.008537, 0.4446, 0.008537, 0.4446, 0.5, 0.4994, 0.5, 0.4994, 0.5085, 0.4446, 0.5085, 0.4446, 0.1611, 0.4994, 0.1611, 0.4994, 0.2415, 0.4446, 0.2415, 0.4446, 0.75, 0.4994, 0.75, 0.4994, 0.7623, 0.4446, 0.7623, 0.4446, 0.4585, 0.4994, 0.4585, 0.4994, 0.4877, 0.4446, 0.4877, 0.4446, 0.01852, 0.4994, 0.01852, 0.4994, 0.07159, 0.4446, 0.07159, 0.4446, 0.667, 0.4994, 0.667, 0.4994, 0.6784, 0.4446, 0.6784, 0.4446, 0.008537, 0.4994, 0.008537, 0.4994, 0.01852, 0.4446, 0.01852, 0.4446, 0.6784, 0.4994, 0.6784, 0.4994, 0.7315, 0.4446, 0.7315, 0.5294, 0.6784, 0.5294, 0.7315, 0.5294, 0.7315, 0.5294, 0.6784, 0.5385, 0.008537, 0.568, 0.008537, 0.568, 0.01852, 0.5385, 0.01852, 0.5385, 0.667, 0.568, 0.667, 0.568, 0.6784, 0.5385, 0.6784, 0.5385, 0.01852, 0.568, 0.01852, 0.568, 0.07159, 0.5385, 0.07159, 0.5385, 0.4585, 0.568, 0.4585, 0.568, 0.4877, 0.5385, 0.4877, 0.5385, 0.75, 0.568, 0.75, 0.568, 0.7623, 0.5385, 0.7623, 0.5385, 0.1611, 0.568, 0.1611, 0.568, 0.2415, 0.5385, 0.2415, 0.5385, 0.5, 0.568, 0.5, 0.568, 0.5085, 0.5385, 0.5085, 0.5385, 0.0, 0.568, 0.0, 0.568, 0.008537, 0.5385, 0.008537, 0.5385, 0.7315, 0.568, 0.7315, 0.568, 0.7415, 0.5385, 0.7415, 0.5385, 0.9462, 0.568, 0.9462, 0.568, 0.9616, 0.5385, 0.9616, 0.5385, 0.25, 0.568, 0.25, 0.568, 0.2884, 0.5385, 0.2884, 0.5385, 0.4461, 0.568, 0.4461, 0.568, 0.4585, 0.5385, 0.4585, 0.5385, 0.7623, 0.568, 0.7623, 0.568, 0.7915, 0.5385, 0.7915, 0.5385, 0.9616, 0.568, 0.9616, 0.568, 1.0, 0.5385, 1.0, 0.5385, 0.7415, 0.568, 0.7415, 0.568, 0.75, 0.5385, 0.75, 0.5385, 0.4877, 0.568, 0.4877, 0.568, 0.5, 0.5385, 0.5, 0.5385, 0.2415, 0.568, 0.2415, 0.568, 0.25, 0.5385, 0.25, 0.5294, 0.2415, 0.5385, 0.2415, 0.5385, 0.25, 0.5294, 0.25, 0.5294, 0.4877, 0.5385, 0.4877, 0.5385, 0.5, 0.5294, 0.5, 0.5294, 0.7415, 0.5385, 0.7415, 0.5385, 0.75, 0.5294, 0.75, 0.5294, 0.9616, 0.5385, 0.9616, 0.5385, 1.0, 0.5294, 1.0, 0.5294, 0.7623, 0.5385, 0.7623, 0.5385, 0.7915, 0.5294, 0.7915, 0.5294, 0.4461, 0.5385, 0.4461, 0.5385, 0.4585, 0.5294, 0.4585, 0.5294, 0.25, 0.5385, 0.25, 0.5385, 0.2884, 0.5294, 0.2884, 0.5294, 0.9462, 0.5385, 0.9462, 0.5385, 0.9616, 0.5294, 0.9616, 0.5294, 0.7315, 0.5385, 0.7315, 0.5385, 0.7415, 0.5294, 0.7415, 0.5294, 0.0, 0.5385, 0.0, 0.5385, 0.008537, 0.5294, 0.008537, 0.5294, 0.5, 0.5385, 0.5, 0.5385, 0.5085, 0.5294, 0.5085, 0.5294, 0.1611, 0.5385, 0.1611, 0.5385, 0.2415, 0.5294, 0.2415, 0.5294, 0.75, 0.5385, 0.75, 0.5385, 0.7623, 0.5294, 0.7623, 0.5294, 0.4585, 0.5385, 0.4585, 0.5385, 0.4877, 0.5294, 0.4877, 0.5294, 0.01852, 0.5385, 0.01852, 0.5385, 0.07159, 0.5294, 0.07159, 0.5294, 0.667, 0.5385, 0.667, 0.5385, 0.6784, 0.5294, 0.6784, 0.5294, 0.008537, 0.5385, 0.008537, 0.5385, 0.01852, 0.5294, 0.01852, 0.5294, 0.6784, 0.5385, 0.6784, 0.5385, 0.7315, 0.5294, 0.7315, 0.5765, 0.7315, 0.5765, 0.6784, 0.5765, 0.6784, 0.5765, 0.7315, 0.5765, 0.008537, 0.6065, 0.008537, 0.6065, 0.01852, 0.5765, 0.01852, 0.5765, 0.667, 0.6065, 0.667, 0.6065, 0.6784, 0.5765, 0.6784, 0.5765, 0.01852, 0.6065, 0.01852, 0.6065, 0.07159, 0.5765, 0.07159, 0.5765, 0.4585, 0.6065, 0.4585, 0.6065, 0.4877, 0.5765, 0.4877, 0.5765, 0.75, 0.6065, 0.75, 0.6065, 0.7623, 0.5765, 0.7623, 0.5765, 0.1611, 0.6065, 0.1611, 0.6065, 0.2415, 0.5765, 0.2415, 0.5765, 0.5, 0.6065, 0.5, 0.6065, 0.5085, 0.5765, 0.5085, 0.5765, 0.0, 0.6065, 0.0, 0.6065, 0.008537, 0.5765, 0.008537, 0.5765, 0.7315, 0.6065, 0.7315, 0.6065, 0.7415, 0.5765, 0.7415, 0.5765, 0.9462, 0.6065, 0.9462, 0.6065, 0.9616, 0.5765, 0.9616, 0.5765, 0.25, 0.6065, 0.25, 0.6065, 0.2884, 0.5765, 0.2884, 0.5765, 0.4461, 0.6065, 0.4461, 0.6065, 0.4585, 0.5765, 0.4585, 0.5765, 0.7623, 0.6065, 0.7623, 0.6065, 0.7915, 0.5765, 0.7915, 0.5765, 0.9616, 0.6065, 0.9616, 0.6065, 1.0, 0.5765, 1.0, 0.5765, 0.7415, 0.6065, 0.7415, 0.6065, 0.75, 0.5765, 0.75, 0.5765, 0.4877, 0.6065, 0.4877, 0.6065, 0.5, 0.5765, 0.5, 0.5765, 0.2415, 0.6065, 0.2415, 0.6065, 0.25, 0.5765, 0.25, 0.568, 0.2415, 0.5765, 0.2415, 0.5765, 0.25, 0.568, 0.25, 0.568, 0.4877, 0.5765, 0.4877, 0.5765, 0.5, 0.568, 0.5, 0.568, 0.7415, 0.5765, 0.7415, 0.5765, 0.75, 0.568, 0.75, 0.568, 0.9616, 0.5765, 0.9616, 0.5765, 1.0, 0.568, 1.0, 0.568, 0.7623, 0.5765, 0.7623, 0.5765, 0.7915, 0.568, 0.7915, 0.568, 0.4461, 0.5765, 0.4461, 0.5765, 0.4585, 0.568, 0.4585, 0.568, 0.25, 0.5765, 0.25, 0.5765, 0.2884, 0.568, 0.2884, 0.568, 0.9462, 0.5765, 0.9462, 0.5765, 0.9616, 0.568, 0.9616, 0.568, 0.7315, 0.5765, 0.7315, 0.5765, 0.7415, 0.568, 0.7415, 0.568, 0.0, 0.5765, 0.0, 0.5765, 0.008537, 0.568, 0.008537, 0.568, 0.5, 0.5765, 0.5, 0.5765, 0.5085, 0.568, 0.5085, 0.568, 0.1611, 0.5765, 0.1611, 0.5765, 0.2415, 0.568, 0.2415, 0.568, 0.75, 0.5765, 0.75, 0.5765, 0.7623, 0.568, 0.7623, 0.568, 0.4585, 0.5765, 0.4585, 0.5765, 0.4877, 0.568, 0.4877, 0.568, 0.01852, 0.5765, 0.01852, 0.5765, 0.07159, 0.568, 0.07159, 0.568, 0.667, 0.5765, 0.667, 0.5765, 0.6784, 0.568, 0.6784, 0.568, 0.008537, 0.5765, 0.008537, 0.5765, 0.01852, 0.568, 0.01852, 0.568, 0.6784, 0.5765, 0.6784, 0.5765, 0.7315, 0.568, 0.7315, 0.4994, 0.6784, 0.5294, 0.6784, 0.5294, 0.7315, 0.4994, 0.7315, 0.5385, 0.6784, 0.568, 0.6784, 0.568, 0.7315, 0.5385, 0.7315, 0.5765, 0.6784, 0.6065, 0.6784, 0.6065, 0.7315, 0.5765, 0.7315, 0.568, 0.7315, 0.5385, 0.7315, 0.5385, 0.7315, 0.568, 0.7315, 0.568, 0.6784, 0.568, 0.7315, 0.568, 0.7315, 0.568, 0.6784, 0.6065, 0.7315, 0.5765, 0.7315, 0.5765, 0.7315, 0.6065, 0.7315, 0.6065, 0.6784, 0.6065, 0.7315, 0.6065, 0.7315, 0.6065, 0.6784, 0.4994, 0.6784, 0.5294, 0.6784, 0.5294, 0.6784, 0.4994, 0.6784, 0.5385, 0.6784, 0.568, 0.6784, 0.568, 0.6784, 0.5385, 0.6784, 0.4994, 0.7315, 0.4994, 0.6784, 0.4994, 0.6784, 0.4994, 0.7315, 0.5765, 0.6784, 0.6065, 0.6784, 0.6065, 0.6784, 0.5765, 0.6784, 0.5385, 0.7315, 0.5385, 0.6784, 0.5385, 0.6784, 0.5385, 0.7315, 0.568, 0.5889, 0.5765, 0.5889, 0.5765, 0.6072, 0.568, 0.6072, 0.568, 0.1372, 0.5765, 0.1372, 0.5765, 0.1428, 0.568, 0.1428, 0.5765, 0.1372, 0.6065, 0.1372, 0.6065, 0.1428, 0.5765, 0.1428, 0.5765, 0.5889, 0.6065, 0.5889, 0.6065, 0.6072, 0.5765, 0.6072, 0.5385, 0.5889, 0.568, 0.5889, 0.568, 0.5889, 0.5385, 0.5889, 0.5294, 0.1372, 0.5385, 0.1372, 0.5385, 0.1428, 0.5294, 0.1428, 0.5385, 0.1372, 0.568, 0.1372, 0.568, 0.1428, 0.5385, 0.1428, 0.5294, 0.6072, 0.4994, 0.6072, 0.4994, 0.6072, 0.5294, 0.6072, 0.4446, 0.5889, 0.4994, 0.5889, 0.4994, 0.6072, 0.4446, 0.6072, 0.4446, 0.1372, 0.4994, 0.1372, 0.4994, 0.1428, 0.4446, 0.1428, 0.4994, 0.1372, 0.5294, 0.1372, 0.5294, 0.1428, 0.4994, 0.1428, 0.4994, 0.6072, 0.4994, 0.5889, 0.4994, 0.5889, 0.4994, 0.6072, 0.8212, 0.5889, 0.8366, 0.5889, 0.8366, 0.6072, 0.8212, 0.6072, 0.125, 0.5889, 0.1634, 0.5889, 0.1634, 0.6072, 0.125, 0.6072, 0.6373, 0.5889, 0.6665, 0.5889, 0.6665, 0.6072, 0.6373, 0.6072, 0.8366, 0.5889, 0.875, 0.5889, 0.875, 0.6072, 0.8366, 0.6072, 0.3627, 0.5889, 0.375, 0.5889, 0.375, 0.6072, 0.3627, 0.6072, 0.6199, 0.5889, 0.625, 0.5889, 0.625, 0.6072, 0.6199, 0.6072, 0.3211, 0.5889, 0.3335, 0.5889, 0.3335, 0.6072, 0.3211, 0.6072, 0.3335, 0.5889, 0.3335, 0.6072, 0.3335, 0.6072, 0.3335, 0.5889, 0.3335, 0.5889, 0.3627, 0.5889, 0.3627, 0.6072, 0.3335, 0.6072, 0.625, 0.5889, 0.6373, 0.5889, 0.6373, 0.6072, 0.625, 0.6072, 0.6199, 0.1372, 0.625, 0.1372, 0.625, 0.1428, 0.6199, 0.1428, 0.1634, 0.6128, 0.1634, 0.6072, 0.1634, 0.6072, 0.1634, 0.6128, 0.1634, 0.6784, 0.1634, 0.667, 0.1634, 0.667, 0.1634, 0.6784, 0.6199, 0.07159, 0.625, 0.07159, 0.625, 0.08301, 0.6199, 0.08301, 0.4994, 0.07159, 0.5294, 0.07159, 0.5294, 0.08301, 0.4994, 0.08301, 0.4446, 0.07159, 0.4994, 0.07159, 0.4994, 0.08301, 0.4446, 0.08301, 0.5385, 0.07159, 0.568, 0.07159, 0.568, 0.08301, 0.5385, 0.08301, 0.5294, 0.07159, 0.5385, 0.07159, 0.5385, 0.08301, 0.5294, 0.08301, 0.5765, 0.07159, 0.6065, 0.07159, 0.6065, 0.08301, 0.5765, 0.08301, 0.568, 0.07159, 0.5765, 0.07159, 0.5765, 0.08301, 0.568, 0.08301, 0.568, 0.6128, 0.5765, 0.6128, 0.5765, 0.667, 0.568, 0.667, 0.6065, 0.6072, 0.6199, 0.6072, 0.6199, 0.6072, 0.6065, 0.6072, 0.5294, 0.6128, 0.5385, 0.6128, 0.5385, 0.667, 0.5294, 0.667, 0.5385, 0.6128, 0.568, 0.6128, 0.568, 0.6128, 0.5385, 0.6128, 0.4446, 0.6128, 0.4994, 0.6128, 0.4994, 0.667, 0.4446, 0.667, 0.4994, 0.6128, 0.5294, 0.6128, 0.5294, 0.667, 0.4994, 0.667, 0.8212, 0.6128, 0.8366, 0.6128, 0.8366, 0.667, 0.8212, 0.667, 0.125, 0.6128, 0.1634, 0.6128, 0.1634, 0.667, 0.125, 0.667, 0.6373, 0.6128, 0.6665, 0.6128, 0.6665, 0.667, 0.6373, 0.667, 0.8366, 0.6128, 0.875, 0.6128, 0.875, 0.667, 0.8366, 0.667, 0.3627, 0.6128, 0.375, 0.6128, 0.375, 0.667, 0.3627, 0.667, 0.6199, 0.6128, 0.625, 0.6128, 0.625, 0.667, 0.6199, 0.667, 0.3211, 0.6128, 0.3335, 0.6128, 0.3335, 0.667, 0.3211, 0.667, 0.3335, 0.6128, 0.3335, 0.667, 0.3335, 0.667, 0.3335, 0.6128, 0.3335, 0.6128, 0.3627, 0.6128, 0.3627, 0.667, 0.3335, 0.667, 0.625, 0.6128, 0.6373, 0.6128, 0.6373, 0.667, 0.625, 0.667, 0.6199, 0.6128, 0.6199, 0.667, 0.6199, 0.667, 0.6199, 0.6128, 0.6065, 0.07159, 0.6199, 0.07159, 0.6199, 0.08301, 0.6065, 0.08301, 0.6065, 0.1372, 0.6199, 0.1372, 0.6199, 0.1428, 0.6065, 0.1428, 0.6065, 0.5889, 0.6199, 0.5889, 0.6199, 0.6072, 0.6065, 0.6072, 0.6065, 0.6784, 0.6199, 0.6784, 0.6199, 0.7315, 0.6065, 0.7315, 0.6065, 0.008537, 0.6199, 0.008537, 0.6199, 0.01852, 0.6065, 0.01852, 0.6065, 0.667, 0.6199, 0.667, 0.6199, 0.6784, 0.6065, 0.6784, 0.6065, 0.01852, 0.6199, 0.01852, 0.6199, 0.07159, 0.6065, 0.07159, 0.6065, 0.4585, 0.6199, 0.4585, 0.6199, 0.4877, 0.6065, 0.4877, 0.6065, 0.75, 0.6199, 0.75, 0.6199, 0.7623, 0.6065, 0.7623, 0.6065, 0.1611, 0.6199, 0.1611, 0.6199, 0.2415, 0.6065, 0.2415, 0.6065, 0.5, 0.6199, 0.5, 0.6199, 0.5085, 0.6065, 0.5085, 0.6065, 0.0, 0.6199, 0.0, 0.6199, 0.008537, 0.6065, 0.008537, 0.6065, 0.7315, 0.6199, 0.7315, 0.6199, 0.7415, 0.6065, 0.7415, 0.6065, 0.9462, 0.6199, 0.9462, 0.6199, 0.9616, 0.6065, 0.9616, 0.6065, 0.25, 0.6199, 0.25, 0.6199, 0.2884, 0.6065, 0.2884, 0.6065, 0.4461, 0.6199, 0.4461, 0.6199, 0.4585, 0.6065, 0.4585, 0.6065, 0.7623, 0.6199, 0.7623, 0.6199, 0.7915, 0.6065, 0.7915, 0.6065, 0.9616, 0.6199, 0.9616, 0.6199, 1.0, 0.6065, 1.0, 0.6065, 0.7415, 0.6199, 0.7415, 0.6199, 0.75, 0.6065, 0.75, 0.6065, 0.4877, 0.6199, 0.4877, 0.6199, 0.5, 0.6065, 0.5, 0.6065, 0.2415, 0.6199, 0.2415, 0.6199, 0.25, 0.6065, 0.25, 0.5765, 0.6128, 0.6065, 0.6128, 0.6065, 0.667, 0.5765, 0.667, 0.6065, 0.6128, 0.6199, 0.6128, 0.6199, 0.667, 0.6065, 0.667, 0.5765, 0.6128, 0.5765, 0.6072, 0.5765, 0.6072, 0.5765, 0.6128, 0.6065, 0.667, 0.5765, 0.667, 0.5765, 0.667, 0.6065, 0.667, 0.5765, 0.6072, 0.6065, 0.6072, 0.6065, 0.6072, 0.5765, 0.6072, 0.6199, 0.667, 0.6065, 0.667, 0.6065, 0.667, 0.6199, 0.667, 0.5765, 0.667, 0.5765, 0.6128, 0.5765, 0.6128, 0.5765, 0.667, 0.6065, 0.6072, 0.6199, 0.6072, 0.6199, 0.6128, 0.6065, 0.6128, 0.5765, 0.6072, 0.6065, 0.6072, 0.6065, 0.6128, 0.5765, 0.6128, 0.6065, 0.08301, 0.6199, 0.08301, 0.6199, 0.1372, 0.6065, 0.1372, 0.6199, 0.6072, 0.6199, 0.6128, 0.6199, 0.6128, 0.6199, 0.6072, 0.625, 0.6072, 0.6373, 0.6072, 0.6373, 0.6128, 0.625, 0.6128, 0.3335, 0.6072, 0.3627, 0.6072, 0.3627, 0.6128, 0.3335, 0.6128, 0.3335, 0.6072, 0.3335, 0.6128, 0.3335, 0.6128, 0.3335, 0.6072, 0.3211, 0.6072, 0.3335, 0.6072, 0.3335, 0.6128, 0.3211, 0.6128, 0.6199, 0.6072, 0.625, 0.6072, 0.625, 0.6128, 0.6199, 0.6128, 0.3627, 0.6072, 0.375, 0.6072, 0.375, 0.6128, 0.3627, 0.6128, 0.8366, 0.6072, 0.875, 0.6072, 0.875, 0.6128, 0.8366, 0.6128, 0.6373, 0.6072, 0.6665, 0.6072, 0.6665, 0.6128, 0.6373, 0.6128, 0.125, 0.6072, 0.1634, 0.6072, 0.1634, 0.6128, 0.125, 0.6128, 0.8212, 0.6072, 0.8366, 0.6072, 0.8366, 0.6128, 0.8212, 0.6128, 0.4994, 0.6072, 0.5294, 0.6072, 0.5294, 0.6128, 0.4994, 0.6128, 0.4446, 0.6072, 0.4994, 0.6072, 0.4994, 0.6128, 0.4446, 0.6128, 0.5385, 0.6072, 0.568, 0.6072, 0.568, 0.6128, 0.5385, 0.6128, 0.5294, 0.6072, 0.5385, 0.6072, 0.5385, 0.6128, 0.5294, 0.6128, 0.568, 0.6072, 0.5765, 0.6072, 0.5765, 0.6128, 0.568, 0.6128, 0.1634, 0.667, 0.1634, 0.6128, 0.1634, 0.6128, 0.1634, 0.667, 0.6199, 0.08301, 0.625, 0.08301, 0.625, 0.1372, 0.6199, 0.1372, 0.4994, 0.08301, 0.5294, 0.08301, 0.5294, 0.1372, 0.4994, 0.1372, 0.4446, 0.08301, 0.4994, 0.08301, 0.4994, 0.1372, 0.4446, 0.1372, 0.5385, 0.08301, 0.568, 0.08301, 0.568, 0.1372, 0.5385, 0.1372, 0.5294, 0.08301, 0.5385, 0.08301, 0.5385, 0.1372, 0.5294, 0.1372, 0.5765, 0.08301, 0.6065, 0.08301, 0.6065, 0.1372, 0.5765, 0.1372, 0.568, 0.08301, 0.5765, 0.08301, 0.5765, 0.1372, 0.568, 0.1372, 0.5385, 0.6128, 0.568, 0.6128, 0.568, 0.667, 0.5385, 0.667, 0.5385, 0.667, 0.5385, 0.6128, 0.5385, 0.6128, 0.5385, 0.667, 0.568, 0.667, 0.5385, 0.667, 0.5385, 0.667, 0.568, 0.667, 0.568, 0.6128, 0.568, 0.667, 0.568, 0.667, 0.568, 0.6128, 0.375, 0.08301, 0.4446, 0.08301, 0.4446, 0.1372, 0.375, 0.1372, 0.4446, 0.6072, 0.4446, 0.6128, 0.4446, 0.6128, 0.4446, 0.6072, 0.4446, 0.5, 0.4446, 0.5085, 0.4446, 0.5085, 0.4446, 0.5, 0.375, 0.07159, 0.4446, 0.07159, 0.4446, 0.08301, 0.375, 0.08301, 0.375, 0.1372, 0.4446, 0.1372, 0.4446, 0.1428, 0.375, 0.1428, 0.375, 0.6784, 0.375, 0.667, 0.375, 0.667, 0.375, 0.6784, 0.375, 0.5085, 0.375, 0.5, 0.375, 0.5, 0.375, 0.5085, 0.375, 0.008537, 0.4446, 0.008537, 0.4446, 0.01852, 0.375, 0.01852, 0.4446, 0.75, 0.4446, 0.7623, 0.4446, 0.7623, 0.4446, 0.75, 0.375, 0.01852, 0.4446, 0.01852, 0.4446, 0.07159, 0.375, 0.07159, 0.1788, 0.5, 0.1634, 0.5, 0.1634, 0.5, 0.1788, 0.5, 0.4446, 0.4585, 0.4446, 0.4877, 0.4446, 0.4877, 0.4446, 0.4585, 0.375, 0.1611, 0.4446, 0.1611, 0.4446, 0.2415, 0.375, 0.2415, 0.375, 0.5889, 0.375, 0.5085, 0.375, 0.5085, 0.375, 0.5889, 0.375, 0.0, 0.4446, 0.0, 0.4446, 0.008537, 0.375, 0.008537, 0.4446, 0.4877, 0.4446, 0.5, 0.4446, 0.5, 0.4446, 0.4877, 0.4446, 0.667, 0.4446, 0.6784, 0.4446, 0.6784, 0.4446, 0.667, 0.375, 0.25, 0.4446, 0.25, 0.4446, 0.2884, 0.375, 0.2884, 0.375, 0.75, 0.375, 0.7415, 0.375, 0.7415, 0.375, 0.75, 0.4446, 0.7415, 0.4446, 0.75, 0.4446, 0.75, 0.4446, 0.7415, 0.375, 0.9616, 0.4446, 0.9616, 0.4446, 1.0, 0.375, 1.0, 0.375, 0.5, 0.3627, 0.5, 0.3627, 0.5, 0.375, 0.5, 0.375, 0.667, 0.375, 0.6128, 0.375, 0.6128, 0.375, 0.667, 0.375, 0.2415, 0.4446, 0.2415, 0.4446, 0.25, 0.375, 0.25, 0.375, 0.6072, 0.4446, 0.6072, 0.4446, 0.6128, 0.375, 0.6128, 0.375, 0.6128, 0.4446, 0.6128, 0.4446, 0.667, 0.375, 0.667, 0.375, 0.5889, 0.4446, 0.5889, 0.4446, 0.6072, 0.375, 0.6072, 0.375, 0.6784, 0.4446, 0.6784, 0.4446, 0.7315, 0.375, 0.7315, 0.375, 0.667, 0.4446, 0.667, 0.4446, 0.6784, 0.375, 0.6784, 0.375, 0.4585, 0.4446, 0.4585, 0.4446, 0.4877, 0.375, 0.4877, 0.375, 0.75, 0.4446, 0.75, 0.4446, 0.7623, 0.375, 0.7623, 0.375, 0.5, 0.4446, 0.5, 0.4446, 0.5085, 0.375, 0.5085, 0.375, 0.7315, 0.4446, 0.7315, 0.4446, 0.7415, 0.375, 0.7415, 0.375, 0.9462, 0.4446, 0.9462, 0.4446, 0.9616, 0.375, 0.9616, 0.375, 0.4461, 0.4446, 0.4461, 0.4446, 0.4585, 0.375, 0.4585, 0.375, 0.7623, 0.4446, 0.7623, 0.4446, 0.7915, 0.375, 0.7915, 0.375, 0.7415, 0.4446, 0.7415, 0.4446, 0.75, 0.375, 0.75, 0.375, 0.4877, 0.4446, 0.4877, 0.4446, 0.5, 0.375, 0.5, 0.3627, 0.75, 0.375, 0.75, 0.375, 0.75, 0.3627, 0.75, 0.4446, 0.7315, 0.4446, 0.7415, 0.4446, 0.7415, 0.4446, 0.7315, 0.375, 0.7315, 0.375, 0.6784, 0.375, 0.6784, 0.375, 0.7315, 0.375, 0.2884, 0.4446, 0.2884, 0.4446, 0.2884, 0.375, 0.2884, 0.4446, 0.6128, 0.4446, 0.667, 0.4446, 0.667, 0.4446, 0.6128, 0.375, 0.6128, 0.375, 0.6072, 0.375, 0.6072, 0.375, 0.6128, 0.4446, 0.9462, 0.4446, 0.9616, 0.4446, 0.9616, 0.4446, 0.9462, 0.375, 0.7415, 0.375, 0.7315, 0.375, 0.7315, 0.375, 0.7415, 0.3627, 0.5, 0.3335, 0.5, 0.3335, 0.5, 0.3627, 0.5, 0.4446, 0.9616, 0.375, 0.9616, 0.375, 0.9616, 0.4446, 0.9616, 0.4446, 0.4461, 0.4446, 0.4585, 0.4446, 0.4585, 0.4446, 0.4461, 0.3211, 0.75, 0.3335, 0.75, 0.3335, 0.75, 0.3211, 0.75, 0.4446, 0.5889, 0.4446, 0.6072, 0.4446, 0.6072, 0.4446, 0.5889, 0.4446, 0.7623, 0.4446, 0.7915, 0.4446, 0.7915, 0.4446, 0.7623, 0.4446, 0.6784, 0.4446, 0.7315, 0.4446, 0.7315, 0.4446, 0.6784, 0.3335, 0.75, 0.3627, 0.75, 0.3627, 0.75, 0.3335, 0.75, 0.1788, 0.75, 0.3211, 0.75, 0.3211, 0.75, 0.1788, 0.75, 0.4446, 0.3038, 0.4446, 0.4461, 0.4446, 0.4461, 0.4446, 0.3038, 0.4446, 0.7915, 0.4446, 0.8039, 0.4446, 0.8039, 0.4446, 0.7915, 0.375, 0.3038, 0.4446, 0.3038, 0.4446, 0.4461, 0.375, 0.4461, 0.375, 0.7915, 0.4446, 0.7915, 0.4446, 0.8039, 0.375, 0.8039, 0.3335, 0.5, 0.3211, 0.5, 0.3211, 0.5, 0.3335, 0.5, 0.6665, 0.6072, 0.6789, 0.6072, 0.6789, 0.6128, 0.6665, 0.6128, 0.1788, 0.6072, 0.3211, 0.6072, 0.3211, 0.6128, 0.1788, 0.6128, 0.6065, 0.3038, 0.6199, 0.3038, 0.6199, 0.4461, 0.6065, 0.4461, 0.6065, 0.7915, 0.6199, 0.7915, 0.6199, 0.8039, 0.6065, 0.8039, 0.1788, 0.6128, 0.3211, 0.6128, 0.3211, 0.667, 0.1788, 0.667, 0.6665, 0.6128, 0.6789, 0.6128, 0.6789, 0.667, 0.6665, 0.667, 0.1788, 0.5889, 0.3211, 0.5889, 0.3211, 0.6072, 0.1788, 0.6072, 0.6665, 0.5889, 0.6789, 0.5889, 0.6789, 0.6072, 0.6665, 0.6072, 0.568, 0.7915, 0.5765, 0.7915, 0.5765, 0.8039, 0.568, 0.8039, 0.568, 0.3038, 0.5765, 0.3038, 0.5765, 0.4461, 0.568, 0.4461, 0.5765, 0.3038, 0.6065, 0.3038, 0.6065, 0.4461, 0.5765, 0.4461, 0.5765, 0.7915, 0.6065, 0.7915, 0.6065, 0.8039, 0.5765, 0.8039, 0.5294, 0.7915, 0.5385, 0.7915, 0.5385, 0.8039, 0.5294, 0.8039, 0.5294, 0.3038, 0.5385, 0.3038, 0.5385, 0.4461, 0.5294, 0.4461, 0.5385, 0.3038, 0.568, 0.3038, 0.568, 0.4461, 0.5385, 0.4461, 0.5385, 0.7915, 0.568, 0.7915, 0.568, 0.8039, 0.5385, 0.8039, 0.4446, 0.7915, 0.4994, 0.7915, 0.4994, 0.8039, 0.4446, 0.8039, 0.4446, 0.3038, 0.4994, 0.3038, 0.4994, 0.4461, 0.4446, 0.4461, 0.4994, 0.3038, 0.5294, 0.3038, 0.5294, 0.4461, 0.4994, 0.4461, 0.4994, 0.7915, 0.5294, 0.7915, 0.5294, 0.8039, 0.4994, 0.8039, 0.6665, 0.6784, 0.6789, 0.6784, 0.6789, 0.7315, 0.6665, 0.7315, 0.1788, 0.6784, 0.3211, 0.6784, 0.3211, 0.7315, 0.1788, 0.7315, 0.6665, 0.667, 0.6789, 0.667, 0.6789, 0.6784, 0.6665, 0.6784, 0.1788, 0.667, 0.3211, 0.667, 0.3211, 0.6784, 0.1788, 0.6784, 0.3335, 0.7415, 0.3211, 0.7415, 0.3211, 0.7415, 0.3335, 0.7415, 0.1788, 0.5085, 0.3211, 0.5085, 0.3211, 0.5085, 0.1788, 0.5085, 0.1788, 0.7315, 0.3211, 0.7315, 0.3211, 0.7415, 0.1788, 0.7415, 0.6665, 0.5, 0.6789, 0.5, 0.6789, 0.5085, 0.6665, 0.5085, 0.1788, 0.5, 0.3211, 0.5, 0.3211, 0.5085, 0.1788, 0.5085, 0.6665, 0.7315, 0.6789, 0.7315, 0.6789, 0.7415, 0.6665, 0.7415, 0.6199, 0.7915, 0.625, 0.7915, 0.625, 0.8039, 0.6199, 0.8039, 0.6665, 0.7415, 0.6789, 0.7415, 0.6789, 0.75, 0.6665, 0.75, 0.6199, 0.3038, 0.625, 0.3038, 0.625, 0.4461, 0.6199, 0.4461, 0.1788, 0.7415, 0.3211, 0.7415, 0.3211, 0.75, 0.1788, 0.75, 0.1634, 0.7415, 0.1788, 0.7415, 0.1788, 0.75, 0.1634, 0.75, 0.6199, 0.2884, 0.625, 0.2884, 0.625, 0.3038, 0.6199, 0.3038, 0.1634, 0.5, 0.1788, 0.5, 0.1788, 0.5085, 0.1634, 0.5085, 0.1634, 0.7315, 0.1788, 0.7315, 0.1788, 0.7415, 0.1634, 0.7415, 0.1634, 0.5085, 0.1788, 0.5085, 0.1788, 0.5085, 0.1634, 0.5085, 0.1634, 0.667, 0.1788, 0.667, 0.1788, 0.6784, 0.1634, 0.6784, 0.1634, 0.6784, 0.1788, 0.6784, 0.1788, 0.7315, 0.1634, 0.7315, 0.4994, 0.2884, 0.5294, 0.2884, 0.5294, 0.3038, 0.4994, 0.3038, 0.4446, 0.2884, 0.4994, 0.2884, 0.4994, 0.3038, 0.4446, 0.3038, 0.5385, 0.2884, 0.568, 0.2884, 0.568, 0.3038, 0.5385, 0.3038, 0.5294, 0.2884, 0.5385, 0.2884, 0.5385, 0.3038, 0.5294, 0.3038, 0.5765, 0.2884, 0.6065, 0.2884, 0.6065, 0.3038, 0.5765, 0.3038, 0.568, 0.2884, 0.5765, 0.2884, 0.5765, 0.3038, 0.568, 0.3038, 0.1634, 0.5889, 0.1788, 0.5889, 0.1788, 0.6072, 0.1634, 0.6072, 0.1634, 0.6128, 0.1788, 0.6128, 0.1788, 0.667, 0.1634, 0.667, 0.6065, 0.2884, 0.6199, 0.2884, 0.6199, 0.3038, 0.6065, 0.3038, 0.1634, 0.6072, 0.1788, 0.6072, 0.1788, 0.6128, 0.1634, 0.6128, 0.375, 0.2884, 0.4446, 0.2884, 0.4446, 0.3038, 0.375, 0.3038, 0.4446, 0.2884, 0.4446, 0.3038, 0.4446, 0.3038, 0.4446, 0.2884, 0.1634, 0.75, 0.1788, 0.75, 0.1788, 0.75, 0.1634, 0.75, 0.4446, 0.8039, 0.4446, 0.9462, 0.4446, 0.9462, 0.4446, 0.8039, 0.375, 0.8039, 0.4446, 0.8039, 0.4446, 0.9462, 0.375, 0.9462, 0.3211, 0.5, 0.1788, 0.5, 0.1788, 0.5, 0.3211, 0.5, 0.6789, 0.6072, 0.8212, 0.6072, 0.8212, 0.6128, 0.6789, 0.6128, 0.568, 0.8039, 0.5765, 0.8039, 0.5765, 0.8039, 0.568, 0.8039, 0.6789, 0.6128, 0.8212, 0.6128, 0.8212, 0.667, 0.6789, 0.667, 0.6789, 0.5889, 0.8212, 0.5889, 0.8212, 0.6072, 0.6789, 0.6072, 0.568, 0.9462, 0.5385, 0.9462, 0.5385, 0.9462, 0.568, 0.9462, 0.4446, 0.9462, 0.4446, 0.8039, 0.4446, 0.8039, 0.4446, 0.9462, 0.5385, 0.8039, 0.568, 0.8039, 0.568, 0.8039, 0.5385, 0.8039, 0.5385, 0.9462, 0.5294, 0.9462, 0.5294, 0.9462, 0.5385, 0.9462, 0.6065, 0.9462, 0.5765, 0.9462, 0.5765, 0.9462, 0.6065, 0.9462, 0.6199, 0.8039, 0.6199, 0.9462, 0.6199, 0.9462, 0.6199, 0.8039, 0.6789, 0.6784, 0.8212, 0.6784, 0.8212, 0.7315, 0.6789, 0.7315, 0.6789, 0.667, 0.8212, 0.667, 0.8212, 0.6784, 0.6789, 0.6784, 0.3211, 0.7415, 0.1788, 0.7415, 0.1788, 0.7415, 0.3211, 0.7415, 0.6789, 0.5, 0.8212, 0.5, 0.8212, 0.5085, 0.6789, 0.5085, 0.6789, 0.7315, 0.8212, 0.7315, 0.8212, 0.7415, 0.6789, 0.7415, 0.6199, 0.8039, 0.625, 0.8039, 0.625, 0.9462, 0.6199, 0.9462, 0.6789, 0.7415, 0.8212, 0.7415, 0.8212, 0.75, 0.6789, 0.75, 0.6065, 0.8039, 0.6199, 0.8039, 0.6199, 0.9462, 0.6065, 0.9462, 0.568, 0.8039, 0.5765, 0.8039, 0.5765, 0.9462, 0.568, 0.9462, 0.5765, 0.8039, 0.6065, 0.8039, 0.6065, 0.9462, 0.5765, 0.9462, 0.5294, 0.8039, 0.5385, 0.8039, 0.5385, 0.9462, 0.5294, 0.9462, 0.5385, 0.8039, 0.568, 0.8039, 0.568, 0.9462, 0.5385, 0.9462, 0.4446, 0.8039, 0.4994, 0.8039, 0.4994, 0.9462, 0.4446, 0.9462, 0.4994, 0.8039, 0.5294, 0.8039, 0.5294, 0.9462, 0.4994, 0.9462, 0.4446, 0.8039, 0.4994, 0.8039, 0.4994, 0.8039, 0.4446, 0.8039, 0.4994, 0.9462, 0.4446, 0.9462, 0.4446, 0.9462, 0.4994, 0.9462, 0.6199, 0.9462, 0.6065, 0.9462, 0.6065, 0.9462, 0.6199, 0.9462, 0.5294, 0.9462, 0.4994, 0.9462, 0.4994, 0.9462, 0.5294, 0.9462, 0.6065, 0.8039, 0.6199, 0.8039, 0.6199, 0.8039, 0.6065, 0.8039, 0.5765, 0.8039, 0.6065, 0.8039, 0.6065, 0.8039, 0.5765, 0.8039, 0.4994, 0.8039, 0.5294, 0.8039, 0.5294, 0.8039, 0.4994, 0.8039, 0.5294, 0.8039, 0.5385, 0.8039, 0.5385, 0.8039, 0.5294, 0.8039, 0.5765, 0.9462, 0.568, 0.9462, 0.568, 0.9462, 0.5765, 0.9462, 0.6789, 0.5085, 0.8212, 0.5085, 0.8212, 0.5889, 0.6789, 0.5889, 0.1634, 0.5085, 0.1788, 0.5085, 0.1788, 0.5889, 0.1634, 0.5889, 0.6665, 0.5085, 0.6789, 0.5085, 0.6789, 0.5889, 0.6665, 0.5889, 0.1788, 0.5085, 0.3211, 0.5085, 0.3211, 0.5889, 0.1788, 0.5889, 0.4446, 0.5085, 0.4446, 0.5889, 0.4446, 0.5889, 0.4446, 0.5085, 0.375, 0.5085, 0.4446, 0.5085, 0.4446, 0.5889, 0.375, 0.5889, 0.375, 0.6072, 0.375, 0.5889, 0.375, 0.5889, 0.375, 0.6072, 0.375, 0.1428, 0.4446, 0.1428, 0.4446, 0.1611, 0.375, 0.1611, 0.6065, 0.1428, 0.6199, 0.1428, 0.6199, 0.1611, 0.6065, 0.1611, 0.6065, 0.5085, 0.6199, 0.5085, 0.6199, 0.5889, 0.6065, 0.5889, 0.625, 0.5085, 0.6373, 0.5085, 0.6373, 0.5889, 0.625, 0.5889, 0.3335, 0.5085, 0.3627, 0.5085, 0.3627, 0.5889, 0.3335, 0.5889, 0.3335, 0.5085, 0.3335, 0.5889, 0.3335, 0.5889, 0.3335, 0.5085, 0.3211, 0.5085, 0.3335, 0.5085, 0.3335, 0.5889, 0.3211, 0.5889, 0.6199, 0.5085, 0.625, 0.5085, 0.625, 0.5889, 0.6199, 0.5889, 0.3627, 0.5085, 0.375, 0.5085, 0.375, 0.5889, 0.3627, 0.5889, 0.8366, 0.5085, 0.875, 0.5085, 0.875, 0.5889, 0.8366, 0.5889, 0.6373, 0.5085, 0.6665, 0.5085, 0.6665, 0.5889, 0.6373, 0.5889, 0.125, 0.5085, 0.1634, 0.5085, 0.1634, 0.5889, 0.125, 0.5889, 0.8212, 0.5085, 0.8366, 0.5085, 0.8366, 0.5889, 0.8212, 0.5889, 0.4994, 0.5085, 0.5294, 0.5085, 0.5294, 0.5889, 0.4994, 0.5889, 0.4446, 0.5085, 0.4994, 0.5085, 0.4994, 0.5889, 0.4446, 0.5889, 0.5385, 0.5085, 0.568, 0.5085, 0.568, 0.5889, 0.5385, 0.5889, 0.5294, 0.5085, 0.5385, 0.5085, 0.5385, 0.5889, 0.5294, 0.5889, 0.5765, 0.5085, 0.6065, 0.5085, 0.6065, 0.5889, 0.5765, 0.5889, 0.568, 0.5085, 0.5765, 0.5085, 0.5765, 0.5889, 0.568, 0.5889, 0.568, 0.1428, 0.5765, 0.1428, 0.5765, 0.1611, 0.568, 0.1611, 0.5765, 0.1428, 0.6065, 0.1428, 0.6065, 0.1611, 0.5765, 0.1611, 0.5294, 0.1428, 0.5385, 0.1428, 0.5385, 0.1611, 0.5294, 0.1611, 0.5385, 0.1428, 0.568, 0.1428, 0.568, 0.1611, 0.5385, 0.1611, 0.4446, 0.1428, 0.4994, 0.1428, 0.4994, 0.1611, 0.4446, 0.1611, 0.4994, 0.1428, 0.5294, 0.1428, 0.5294, 0.1611, 0.4994, 0.1611, 0.6199, 0.1428, 0.625, 0.1428, 0.625, 0.1611, 0.6199, 0.1611, 0.1634, 0.6072, 0.1634, 0.5889, 0.1634, 0.5889, 0.1634, 0.6072, 0.5294, 0.5889, 0.5385, 0.5889, 0.5385, 0.6072, 0.5294, 0.6072, 0.5385, 0.5889, 0.568, 0.5889, 0.568, 0.6072, 0.5385, 0.6072, 0.4994, 0.5889, 0.5294, 0.5889, 0.5294, 0.6072, 0.4994, 0.6072, 0.4994, 0.5889, 0.5294, 0.5889, 0.5294, 0.5889, 0.4994, 0.5889, 0.568, 0.6072, 0.5385, 0.6072, 0.5385, 0.6072, 0.568, 0.6072, 0.568, 0.5889, 0.568, 0.6072, 0.568, 0.6072, 0.568, 0.5889, 0.5294, 0.5889, 0.5385, 0.5889, 0.5385, 0.5889, 0.5294, 0.5889, 0.5385, 0.6072, 0.5294, 0.6072, 0.5294, 0.6072, 0.5385, 0.6072])
me_cube_001.materials.append(mat_material_001)
me_cube_001.update()
me_cube = bpy.data.meshes.new('Cube')
me_cube.from_pydata([(-1.0, -1.0, -1.0), (-1.0, -1.0, 1.0), (-1.0, 1.0, -1.0), (-1.0, 1.0, 1.0), (1.0, -0.864, -0.864), (-0.03935, -1.0, -1.0), (-0.03935, -1.0, 1.0), (1.0, -0.864, 0.864), (1.0, 0.864, -0.864), (-0.03935, 1.0, -1.0), (1.0, 0.864, 0.864), (-0.03935, 1.0, 1.0)], [], [(0, 1, 3, 2), (5, 6, 1, 0), (11, 3, 1, 6), (8, 10, 7, 4), (2, 3, 11, 9), (10, 8, 9, 11), (5, 9, 8, 4), (11, 6, 7, 10), (6, 5, 4, 7), (2, 9, 5, 0)])
_uv = me_cube.uv_layers.new(name='UVMap')
_uv.uv.foreach_set('vector', [0.375, 0.0, 0.625, 0.0, 0.625, 0.25, 0.375, 0.25, 0.375, 0.767, 0.625, 0.767, 0.625, 1.0, 0.375, 1.0, 0.642, 0.5, 0.875, 0.5, 0.875, 0.75, 0.642, 0.75, 0.392, 0.517, 0.608, 0.517, 0.608, 0.733, 0.392, 0.733, 0.375, 0.25, 0.625, 0.25, 0.625, 0.483, 0.375, 0.483, 0.608, 0.517, 0.392, 0.517, 0.375, 0.483, 0.625, 0.483, 0.358, 0.75, 0.358, 0.5, 0.392, 0.517, 0.392, 0.733, 0.642, 0.5, 0.642, 0.75, 0.608, 0.733, 0.608, 0.517, 0.625, 0.767, 0.375, 0.767, 0.392, 0.733, 0.608, 0.733, 0.125, 0.5, 0.358, 0.5, 0.358, 0.75, 0.125, 0.75])
me_cube.materials.append(mat_material_002)
me_cube.update()

# ---- objects
ob_cube = bpy.data.objects.new('Cube', me_cube_001)
ob_cube_001 = bpy.data.objects.new('Cube.001', me_cube)

# ---- transforms, parenting, visibility, modifiers, constraints
ob_cube.location = (0.0, 0.0, 0.0)
ob_cube.scale = (2.013, 3.0, 2.016)
_m = ob_cube.modifiers.new('Mirror', 'MIRROR')
_m.use_bisect_axis = (True, False, False)
ob_cube_001.location = (2.039, 0.6483, 0.5367)
ob_cube_001.scale = (0.02648, 0.2373, 0.6147)

# ---- collection membership
col_collection.objects.link(ob_cube)
col_collection.objects.link(ob_cube_001)

# ---- scene / render settings (as saved in the file)
scene.frame_start = 1; scene.frame_end = 250; scene.frame_set(1)
scene.render.engine = 'BLENDER_EEVEE_NEXT'
scene.cycles.sampling_pattern = 'TABULATED_SOBOL'
scene.eevee.ray_tracing_options.trace_max_roughness = 0.0
bpy.context.view_layer.update()

# ---- added for rendering (the .blend has no active camera and no usable light): camera, sun
cam_auto = bpy.data.cameras.new('AutoCamera')
cam_auto.lens = 50.0
cam_auto.sensor_width = 36.0
cam_auto.clip_end = 1000.0
ob_auto_camera = bpy.data.objects.new('AutoCamera', cam_auto)
scene.collection.objects.link(ob_auto_camera)
ob_auto_camera.location = (7.8856, -9.43688, 6.30578)
ob_auto_camera.rotation_euler = (1.09748, -7.21219e-08, 0.694738)
scene.camera = ob_auto_camera
light_auto_sun = bpy.data.lights.new('AutoSun', 'SUN')
light_auto_sun.energy = 3.0
light_auto_sun.angle = 0.0523599
ob_auto_sun = bpy.data.objects.new('AutoSun', light_auto_sun)
scene.collection.objects.link(ob_auto_sun)
ob_auto_sun.rotation_euler = (0.872665, 0.174533, 0.523599)
bpy.context.view_layer.update()
